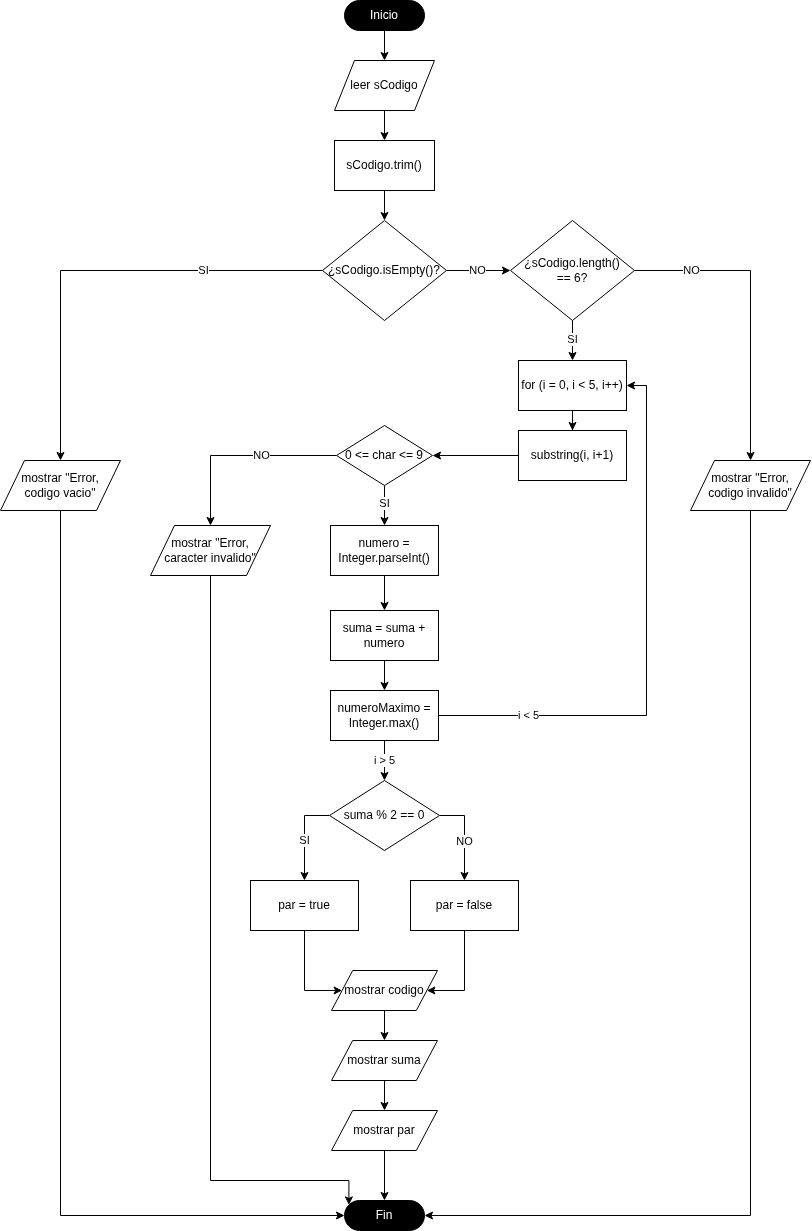

The diagram above was exported from draw.io. Its source (the exported page's mxGraphModel, read from the mxfile embedded in the PNG):
<mxGraphModel dx="909" dy="642" grid="1" gridSize="10" guides="1" tooltips="1" connect="1" arrows="1" fold="1" page="1" pageScale="1" pageWidth="827" pageHeight="1169" math="0" shadow="0">
  <root>
    <mxCell id="0" />
    <mxCell id="1" parent="0" />
    <mxCell id="5" style="edgeStyle=orthogonalEdgeStyle;rounded=0;orthogonalLoop=1;jettySize=auto;html=1;entryX=0.5;entryY=0;entryDx=0;entryDy=0;" edge="1" parent="1" source="2" target="4">
      <mxGeometry relative="1" as="geometry" />
    </mxCell>
    <mxCell id="2" value="Inicio" style="html=1;dashed=0;whiteSpace=wrap;shape=mxgraph.dfd.start;fontColor=#FFFFFF;fillColor=#000000;" vertex="1" parent="1">
      <mxGeometry x="374" y="10" width="80" height="30" as="geometry" />
    </mxCell>
    <mxCell id="3" value="Fin" style="html=1;dashed=0;whiteSpace=wrap;shape=mxgraph.dfd.start;fontColor=#FFFFFF;fillColor=#000000;" vertex="1" parent="1">
      <mxGeometry x="374" y="1210" width="80" height="30" as="geometry" />
    </mxCell>
    <mxCell id="7" style="edgeStyle=orthogonalEdgeStyle;rounded=0;orthogonalLoop=1;jettySize=auto;html=1;entryX=0.5;entryY=0;entryDx=0;entryDy=0;" edge="1" parent="1" source="4" target="6">
      <mxGeometry relative="1" as="geometry" />
    </mxCell>
    <mxCell id="4" value="leer sCodigo" style="shape=parallelogram;perimeter=parallelogramPerimeter;whiteSpace=wrap;html=1;dashed=0;" vertex="1" parent="1">
      <mxGeometry x="364" y="70" width="100" height="50" as="geometry" />
    </mxCell>
    <mxCell id="9" style="edgeStyle=orthogonalEdgeStyle;rounded=0;orthogonalLoop=1;jettySize=auto;html=1;entryX=0.5;entryY=0;entryDx=0;entryDy=0;" edge="1" parent="1" source="6" target="8">
      <mxGeometry relative="1" as="geometry" />
    </mxCell>
    <mxCell id="6" value="sCodigo.trim()" style="html=1;dashed=0;whiteSpace=wrap;" vertex="1" parent="1">
      <mxGeometry x="364" y="150" width="100" height="50" as="geometry" />
    </mxCell>
    <mxCell id="11" style="edgeStyle=orthogonalEdgeStyle;rounded=0;orthogonalLoop=1;jettySize=auto;html=1;entryX=0.5;entryY=0;entryDx=0;entryDy=0;" edge="1" parent="1" source="8" target="10">
      <mxGeometry relative="1" as="geometry" />
    </mxCell>
    <mxCell id="13" value="SI" style="edgeLabel;html=1;align=center;verticalAlign=middle;resizable=0;points=[];" vertex="1" connectable="0" parent="11">
      <mxGeometry x="-0.4735" y="-4" relative="1" as="geometry">
        <mxPoint y="4" as="offset" />
      </mxGeometry>
    </mxCell>
    <mxCell id="15" style="edgeStyle=orthogonalEdgeStyle;rounded=0;orthogonalLoop=1;jettySize=auto;html=1;entryX=0;entryY=0.5;entryDx=0;entryDy=0;" edge="1" parent="1" source="8" target="14">
      <mxGeometry relative="1" as="geometry" />
    </mxCell>
    <mxCell id="16" value="NO" style="edgeLabel;html=1;align=center;verticalAlign=middle;resizable=0;points=[];" vertex="1" connectable="0" parent="15">
      <mxGeometry x="-0.0312" y="-1" relative="1" as="geometry">
        <mxPoint y="-1" as="offset" />
      </mxGeometry>
    </mxCell>
    <mxCell id="8" value="¿sCodigo.isEmpty()?" style="rhombus;whiteSpace=wrap;html=1;" vertex="1" parent="1">
      <mxGeometry x="352" y="230" width="124" height="100" as="geometry" />
    </mxCell>
    <mxCell id="10" value="mostrar &quot;Error, &lt;br&gt;codigo vacio&quot;" style="shape=parallelogram;perimeter=parallelogramPerimeter;whiteSpace=wrap;html=1;dashed=0;" vertex="1" parent="1">
      <mxGeometry x="30" y="470" width="120" height="50" as="geometry" />
    </mxCell>
    <mxCell id="12" style="edgeStyle=orthogonalEdgeStyle;rounded=0;orthogonalLoop=1;jettySize=auto;html=1;entryX=0;entryY=0.5;entryDx=0;entryDy=0;entryPerimeter=0;exitX=0.5;exitY=1;exitDx=0;exitDy=0;" edge="1" parent="1" source="10" target="3">
      <mxGeometry relative="1" as="geometry" />
    </mxCell>
    <mxCell id="18" style="edgeStyle=orthogonalEdgeStyle;rounded=0;orthogonalLoop=1;jettySize=auto;html=1;entryX=0.5;entryY=0;entryDx=0;entryDy=0;" edge="1" parent="1" source="14" target="17">
      <mxGeometry relative="1" as="geometry" />
    </mxCell>
    <mxCell id="20" value="NO" style="edgeLabel;html=1;align=center;verticalAlign=middle;resizable=0;points=[];" vertex="1" connectable="0" parent="18">
      <mxGeometry x="-0.6536" y="2" relative="1" as="geometry">
        <mxPoint x="3" y="2" as="offset" />
      </mxGeometry>
    </mxCell>
    <mxCell id="24" style="edgeStyle=orthogonalEdgeStyle;rounded=0;orthogonalLoop=1;jettySize=auto;html=1;entryX=0.5;entryY=0;entryDx=0;entryDy=0;" edge="1" parent="1" source="14" target="23">
      <mxGeometry relative="1" as="geometry" />
    </mxCell>
    <mxCell id="25" value="SI" style="edgeLabel;html=1;align=center;verticalAlign=middle;resizable=0;points=[];" vertex="1" connectable="0" parent="24">
      <mxGeometry x="-0.1" y="-4" relative="1" as="geometry">
        <mxPoint x="4" as="offset" />
      </mxGeometry>
    </mxCell>
    <mxCell id="14" value="¿sCodigo.length()&lt;br&gt;== 6?" style="rhombus;whiteSpace=wrap;html=1;" vertex="1" parent="1">
      <mxGeometry x="540" y="230" width="124" height="100" as="geometry" />
    </mxCell>
    <mxCell id="17" value="mostrar &quot;Error, &lt;br&gt;codigo invalido&quot;" style="shape=parallelogram;perimeter=parallelogramPerimeter;whiteSpace=wrap;html=1;dashed=0;" vertex="1" parent="1">
      <mxGeometry x="720" y="470" width="120" height="50" as="geometry" />
    </mxCell>
    <mxCell id="19" style="edgeStyle=orthogonalEdgeStyle;rounded=0;orthogonalLoop=1;jettySize=auto;html=1;entryX=1;entryY=0.5;entryDx=0;entryDy=0;entryPerimeter=0;exitX=0.5;exitY=1;exitDx=0;exitDy=0;" edge="1" parent="1" source="17" target="3">
      <mxGeometry relative="1" as="geometry" />
    </mxCell>
    <mxCell id="29" style="edgeStyle=orthogonalEdgeStyle;rounded=0;orthogonalLoop=1;jettySize=auto;html=1;entryX=0.5;entryY=0;entryDx=0;entryDy=0;" edge="1" parent="1" source="23" target="27">
      <mxGeometry relative="1" as="geometry" />
    </mxCell>
    <mxCell id="23" value="for (i = 0, i &amp;lt; 5, i++)" style="html=1;dashed=0;whiteSpace=wrap;" vertex="1" parent="1">
      <mxGeometry x="548" y="370" width="108" height="50" as="geometry" />
    </mxCell>
    <mxCell id="30" style="edgeStyle=orthogonalEdgeStyle;rounded=0;orthogonalLoop=1;jettySize=auto;html=1;entryX=1;entryY=0.5;entryDx=0;entryDy=0;" edge="1" parent="1" source="27" target="28">
      <mxGeometry relative="1" as="geometry" />
    </mxCell>
    <mxCell id="27" value="substring(i, i+1)" style="html=1;dashed=0;whiteSpace=wrap;" vertex="1" parent="1">
      <mxGeometry x="548" y="440" width="108" height="50" as="geometry" />
    </mxCell>
    <mxCell id="32" style="edgeStyle=orthogonalEdgeStyle;rounded=0;orthogonalLoop=1;jettySize=auto;html=1;entryX=0.5;entryY=0;entryDx=0;entryDy=0;" edge="1" parent="1" source="28" target="31">
      <mxGeometry relative="1" as="geometry" />
    </mxCell>
    <mxCell id="35" value="NO" style="edgeLabel;html=1;align=center;verticalAlign=middle;resizable=0;points=[];" vertex="1" connectable="0" parent="32">
      <mxGeometry x="-0.2982" relative="1" as="geometry">
        <mxPoint x="-6" as="offset" />
      </mxGeometry>
    </mxCell>
    <mxCell id="37" style="edgeStyle=orthogonalEdgeStyle;rounded=0;orthogonalLoop=1;jettySize=auto;html=1;entryX=0.5;entryY=0;entryDx=0;entryDy=0;" edge="1" parent="1" source="28" target="36">
      <mxGeometry relative="1" as="geometry" />
    </mxCell>
    <mxCell id="38" value="SI" style="edgeLabel;html=1;align=center;verticalAlign=middle;resizable=0;points=[];" vertex="1" connectable="0" parent="37">
      <mxGeometry x="-0.1417" y="-1" relative="1" as="geometry">
        <mxPoint x="1" as="offset" />
      </mxGeometry>
    </mxCell>
    <mxCell id="28" value="0 &amp;lt;= char &amp;lt;= 9" style="shape=rhombus;html=1;dashed=0;whiteSpace=wrap;perimeter=rhombusPerimeter;" vertex="1" parent="1">
      <mxGeometry x="366" y="435" width="96" height="60" as="geometry" />
    </mxCell>
    <mxCell id="31" value="mostrar &quot;Error, &lt;br&gt;caracter invalido&quot;" style="shape=parallelogram;perimeter=parallelogramPerimeter;whiteSpace=wrap;html=1;dashed=0;" vertex="1" parent="1">
      <mxGeometry x="180" y="535" width="120" height="50" as="geometry" />
    </mxCell>
    <mxCell id="33" style="edgeStyle=orthogonalEdgeStyle;rounded=0;orthogonalLoop=1;jettySize=auto;html=1;entryX=0;entryY=0;entryDx=4.395;entryDy=4.395000000000001;entryPerimeter=0;exitX=0.5;exitY=1;exitDx=0;exitDy=0;" edge="1" parent="1" source="31" target="3">
      <mxGeometry relative="1" as="geometry">
        <Array as="points">
          <mxPoint x="240" y="1190" />
          <mxPoint x="378" y="1190" />
        </Array>
      </mxGeometry>
    </mxCell>
    <mxCell id="40" style="edgeStyle=orthogonalEdgeStyle;rounded=0;orthogonalLoop=1;jettySize=auto;html=1;entryX=0.5;entryY=0;entryDx=0;entryDy=0;" edge="1" parent="1" source="36" target="39">
      <mxGeometry relative="1" as="geometry" />
    </mxCell>
    <mxCell id="36" value="numero = Integer.parseInt()" style="html=1;dashed=0;whiteSpace=wrap;" vertex="1" parent="1">
      <mxGeometry x="360" y="535" width="108" height="50" as="geometry" />
    </mxCell>
    <mxCell id="42" style="edgeStyle=orthogonalEdgeStyle;rounded=0;orthogonalLoop=1;jettySize=auto;html=1;entryX=0.5;entryY=0;entryDx=0;entryDy=0;" edge="1" parent="1" source="39" target="41">
      <mxGeometry relative="1" as="geometry" />
    </mxCell>
    <mxCell id="39" value="suma = suma + numero" style="html=1;dashed=0;whiteSpace=wrap;" vertex="1" parent="1">
      <mxGeometry x="360" y="620" width="108" height="50" as="geometry" />
    </mxCell>
    <mxCell id="43" style="edgeStyle=orthogonalEdgeStyle;rounded=0;orthogonalLoop=1;jettySize=auto;html=1;entryX=1;entryY=0.5;entryDx=0;entryDy=0;" edge="1" parent="1" source="41" target="23">
      <mxGeometry relative="1" as="geometry" />
    </mxCell>
    <mxCell id="45" value="i &amp;lt; 5" style="edgeLabel;html=1;align=center;verticalAlign=middle;resizable=0;points=[];" vertex="1" connectable="0" parent="43">
      <mxGeometry x="-0.6786" y="3" relative="1" as="geometry">
        <mxPoint y="3" as="offset" />
      </mxGeometry>
    </mxCell>
    <mxCell id="41" value="numeroMaximo = Integer.max()" style="html=1;dashed=0;whiteSpace=wrap;" vertex="1" parent="1">
      <mxGeometry x="360" y="700" width="108" height="50" as="geometry" />
    </mxCell>
    <mxCell id="48" value="" style="edgeStyle=orthogonalEdgeStyle;rounded=0;orthogonalLoop=1;jettySize=auto;html=1;entryX=0.5;entryY=0;entryDx=0;entryDy=0;" edge="1" parent="1" source="41" target="50">
      <mxGeometry relative="1" as="geometry">
        <mxPoint x="414" y="750" as="sourcePoint" />
        <mxPoint x="414" y="800" as="targetPoint" />
      </mxGeometry>
    </mxCell>
    <mxCell id="49" value="i &amp;gt; 5" style="edgeLabel;html=1;align=center;verticalAlign=middle;resizable=0;points=[];" vertex="1" connectable="0" parent="48">
      <mxGeometry x="-0.8072" y="-3" relative="1" as="geometry">
        <mxPoint x="3" y="15" as="offset" />
      </mxGeometry>
    </mxCell>
    <mxCell id="54" style="edgeStyle=orthogonalEdgeStyle;rounded=0;orthogonalLoop=1;jettySize=auto;html=1;entryX=0.5;entryY=0;entryDx=0;entryDy=0;exitX=1;exitY=0.5;exitDx=0;exitDy=0;" edge="1" parent="1" source="50" target="53">
      <mxGeometry relative="1" as="geometry" />
    </mxCell>
    <mxCell id="66" value="NO" style="edgeLabel;html=1;align=center;verticalAlign=middle;resizable=0;points=[];" vertex="1" connectable="0" parent="54">
      <mxGeometry x="-0.0259" y="-2" relative="1" as="geometry">
        <mxPoint x="2" y="6" as="offset" />
      </mxGeometry>
    </mxCell>
    <mxCell id="55" style="edgeStyle=orthogonalEdgeStyle;rounded=0;orthogonalLoop=1;jettySize=auto;html=1;entryX=0.5;entryY=0;entryDx=0;entryDy=0;exitX=0;exitY=0.5;exitDx=0;exitDy=0;" edge="1" parent="1" source="50" target="52">
      <mxGeometry relative="1" as="geometry" />
    </mxCell>
    <mxCell id="65" value="SI" style="edgeLabel;html=1;align=center;verticalAlign=middle;resizable=0;points=[];" vertex="1" connectable="0" parent="55">
      <mxGeometry x="0.0852" y="-1" relative="1" as="geometry">
        <mxPoint x="1" as="offset" />
      </mxGeometry>
    </mxCell>
    <mxCell id="50" value="suma % 2 == 0" style="shape=rhombus;html=1;dashed=0;whiteSpace=wrap;perimeter=rhombusPerimeter;" vertex="1" parent="1">
      <mxGeometry x="359" y="790" width="110" height="70" as="geometry" />
    </mxCell>
    <mxCell id="58" style="edgeStyle=orthogonalEdgeStyle;rounded=0;orthogonalLoop=1;jettySize=auto;html=1;entryX=0;entryY=0.5;entryDx=0;entryDy=0;" edge="1" parent="1" source="52" target="56">
      <mxGeometry relative="1" as="geometry">
        <Array as="points">
          <mxPoint x="334" y="1000" />
        </Array>
      </mxGeometry>
    </mxCell>
    <mxCell id="52" value="par = true" style="html=1;dashed=0;whiteSpace=wrap;" vertex="1" parent="1">
      <mxGeometry x="280" y="890" width="108" height="50" as="geometry" />
    </mxCell>
    <mxCell id="57" style="edgeStyle=orthogonalEdgeStyle;rounded=0;orthogonalLoop=1;jettySize=auto;html=1;entryX=1;entryY=0.5;entryDx=0;entryDy=0;" edge="1" parent="1" source="53" target="56">
      <mxGeometry relative="1" as="geometry">
        <Array as="points">
          <mxPoint x="494" y="1000" />
        </Array>
      </mxGeometry>
    </mxCell>
    <mxCell id="53" value="par = false" style="html=1;dashed=0;whiteSpace=wrap;" vertex="1" parent="1">
      <mxGeometry x="440" y="890" width="108" height="50" as="geometry" />
    </mxCell>
    <mxCell id="60" style="edgeStyle=orthogonalEdgeStyle;rounded=0;orthogonalLoop=1;jettySize=auto;html=1;entryX=0.5;entryY=0;entryDx=0;entryDy=0;" edge="1" parent="1" source="56" target="59">
      <mxGeometry relative="1" as="geometry" />
    </mxCell>
    <mxCell id="56" value="mostrar codigo" style="shape=parallelogram;perimeter=parallelogramPerimeter;whiteSpace=wrap;html=1;dashed=0;" vertex="1" parent="1">
      <mxGeometry x="361" y="980" width="106" height="40" as="geometry" />
    </mxCell>
    <mxCell id="64" style="edgeStyle=orthogonalEdgeStyle;rounded=0;orthogonalLoop=1;jettySize=auto;html=1;entryX=0.5;entryY=0;entryDx=0;entryDy=0;" edge="1" parent="1" source="59" target="61">
      <mxGeometry relative="1" as="geometry" />
    </mxCell>
    <mxCell id="59" value="mostrar suma" style="shape=parallelogram;perimeter=parallelogramPerimeter;whiteSpace=wrap;html=1;dashed=0;" vertex="1" parent="1">
      <mxGeometry x="361" y="1050" width="106" height="40" as="geometry" />
    </mxCell>
    <mxCell id="61" value="mostrar par" style="shape=parallelogram;perimeter=parallelogramPerimeter;whiteSpace=wrap;html=1;dashed=0;" vertex="1" parent="1">
      <mxGeometry x="361" y="1120" width="106" height="40" as="geometry" />
    </mxCell>
    <mxCell id="63" style="edgeStyle=orthogonalEdgeStyle;rounded=0;orthogonalLoop=1;jettySize=auto;html=1;entryX=0.5;entryY=0.5;entryDx=0;entryDy=-15;entryPerimeter=0;" edge="1" parent="1" source="61" target="3">
      <mxGeometry relative="1" as="geometry" />
    </mxCell>
  </root>
</mxGraphModel>